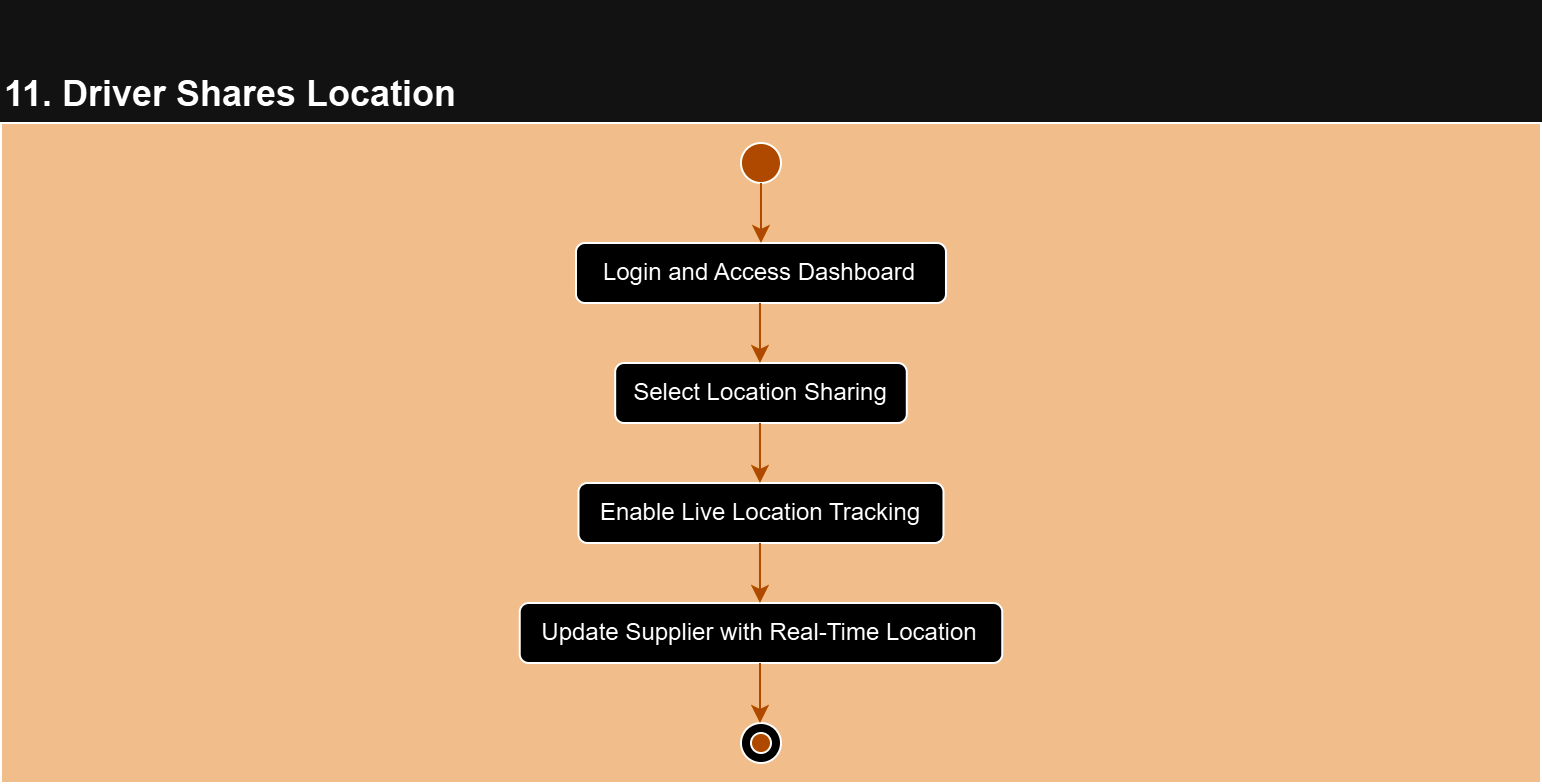

The diagram above was exported from draw.io. Its source (the exported page's mxGraphModel, read from the mxfile embedded in the PNG):
<mxGraphModel dx="880" dy="1568" grid="1" gridSize="10" guides="1" tooltips="1" connect="1" arrows="1" fold="1" page="1" pageScale="1" pageWidth="850" pageHeight="1100" math="0" shadow="0">
  <root>
    <mxCell id="0" />
    <mxCell id="1" parent="0" />
    <mxCell id="Aj1MOwCHj50_cydBj9zw-14" value="" style="rounded=0;whiteSpace=wrap;html=1;fillColor=#663300;" vertex="1" parent="1">
      <mxGeometry x="40" y="40" width="770" height="330" as="geometry" />
    </mxCell>
    <mxCell id="Aj1MOwCHj50_cydBj9zw-7" value="" style="ellipse;whiteSpace=wrap;html=1;aspect=fixed;" vertex="1" parent="1">
      <mxGeometry x="409.99" y="340" width="20" height="20" as="geometry" />
    </mxCell>
    <mxCell id="Aj1MOwCHj50_cydBj9zw-1" value="" style="ellipse;whiteSpace=wrap;html=1;aspect=fixed;fillColor=#FF9933;strokeColor=#000000;" vertex="1" parent="1">
      <mxGeometry x="409.99" y="50" width="20" height="20" as="geometry" />
    </mxCell>
    <mxCell id="Aj1MOwCHj50_cydBj9zw-2" value="Login and Access Dashboard" style="rounded=1;whiteSpace=wrap;html=1;strokeColor=#000000;" vertex="1" parent="1">
      <mxGeometry x="327.49" y="100" width="185" height="30" as="geometry" />
    </mxCell>
    <mxCell id="Aj1MOwCHj50_cydBj9zw-3" value="Select Location Sharing" style="rounded=1;whiteSpace=wrap;html=1;strokeColor=#000000;" vertex="1" parent="1">
      <mxGeometry x="347.09" y="160" width="145.8" height="30" as="geometry" />
    </mxCell>
    <mxCell id="Aj1MOwCHj50_cydBj9zw-4" value="Enable Live Location Tracking" style="rounded=1;whiteSpace=wrap;html=1;strokeColor=#000000;" vertex="1" parent="1">
      <mxGeometry x="328.75" y="220" width="182.49" height="30" as="geometry" />
    </mxCell>
    <mxCell id="Aj1MOwCHj50_cydBj9zw-5" value="Update Supplier with Real-Time Location" style="rounded=1;whiteSpace=wrap;html=1;strokeColor=#000000;" vertex="1" parent="1">
      <mxGeometry x="299.37" y="280" width="241.25" height="30" as="geometry" />
    </mxCell>
    <mxCell id="Aj1MOwCHj50_cydBj9zw-6" value="" style="ellipse;whiteSpace=wrap;html=1;aspect=fixed;fillColor=#FF9933;" vertex="1" parent="1">
      <mxGeometry x="415" y="345" width="10" height="10" as="geometry" />
    </mxCell>
    <mxCell id="Aj1MOwCHj50_cydBj9zw-8" value="" style="endArrow=classic;html=1;rounded=0;exitX=0.5;exitY=1;exitDx=0;exitDy=0;entryX=0.5;entryY=0;entryDx=0;entryDy=0;strokeColor=#FF9933;" edge="1" parent="1" source="Aj1MOwCHj50_cydBj9zw-1" target="Aj1MOwCHj50_cydBj9zw-2">
      <mxGeometry width="50" height="50" relative="1" as="geometry">
        <mxPoint x="400" y="280" as="sourcePoint" />
        <mxPoint x="450" y="230" as="targetPoint" />
      </mxGeometry>
    </mxCell>
    <mxCell id="Aj1MOwCHj50_cydBj9zw-9" value="" style="endArrow=classic;html=1;rounded=0;exitX=0.5;exitY=1;exitDx=0;exitDy=0;entryX=0.5;entryY=0;entryDx=0;entryDy=0;strokeColor=#FF9933;" edge="1" parent="1">
      <mxGeometry width="50" height="50" relative="1" as="geometry">
        <mxPoint x="419.49" y="130" as="sourcePoint" />
        <mxPoint x="419.49" y="160" as="targetPoint" />
      </mxGeometry>
    </mxCell>
    <mxCell id="Aj1MOwCHj50_cydBj9zw-10" value="" style="endArrow=classic;html=1;rounded=0;exitX=0.5;exitY=1;exitDx=0;exitDy=0;entryX=0.5;entryY=0;entryDx=0;entryDy=0;strokeColor=#FF9933;" edge="1" parent="1">
      <mxGeometry width="50" height="50" relative="1" as="geometry">
        <mxPoint x="419.49" y="190" as="sourcePoint" />
        <mxPoint x="419.49" y="220" as="targetPoint" />
      </mxGeometry>
    </mxCell>
    <mxCell id="Aj1MOwCHj50_cydBj9zw-11" value="" style="endArrow=classic;html=1;rounded=0;exitX=0.5;exitY=1;exitDx=0;exitDy=0;entryX=0.5;entryY=0;entryDx=0;entryDy=0;strokeColor=#FF9933;" edge="1" parent="1">
      <mxGeometry width="50" height="50" relative="1" as="geometry">
        <mxPoint x="419.49" y="250" as="sourcePoint" />
        <mxPoint x="419.49" y="280" as="targetPoint" />
      </mxGeometry>
    </mxCell>
    <mxCell id="Aj1MOwCHj50_cydBj9zw-12" value="" style="endArrow=classic;html=1;rounded=0;exitX=0.5;exitY=1;exitDx=0;exitDy=0;entryX=0.5;entryY=0;entryDx=0;entryDy=0;strokeColor=#FF9933;" edge="1" parent="1">
      <mxGeometry width="50" height="50" relative="1" as="geometry">
        <mxPoint x="419.5" y="310" as="sourcePoint" />
        <mxPoint x="419.5" y="340" as="targetPoint" />
      </mxGeometry>
    </mxCell>
    <mxCell id="Aj1MOwCHj50_cydBj9zw-13" value="&lt;h2&gt;&lt;br&gt;11. Driver Shares Location&lt;/h2&gt;" style="text;html=1;align=center;verticalAlign=middle;whiteSpace=wrap;rounded=0;" vertex="1" parent="1">
      <mxGeometry x="40" width="230" height="30" as="geometry" />
    </mxCell>
  </root>
</mxGraphModel>